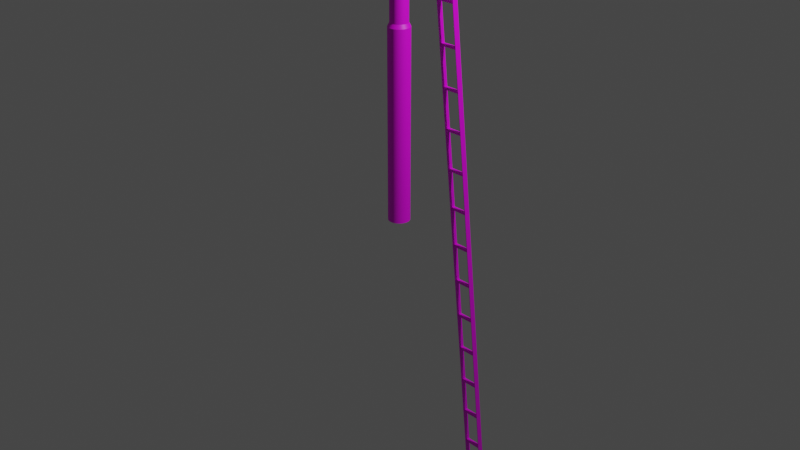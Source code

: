 # Source: RD_Sig_Sem_Pole_Pol_05m.blend  (saved by Blender 2.83.18; exported with 4.5.12 LTS)
import bpy
from mathutils import Matrix  # noqa: F401  (used for matrix-valued properties, if any)

bpy.ops.wm.read_factory_settings(use_empty=True)
scene = bpy.context.scene
scene.name = 'Scene'

# ---- collections
col_collection = bpy.data.collections.new('Collection'); scene.collection.children.link(col_collection)

# ---- images (referenced by path relative to the original .blend; pixels are not part of the script)
import os
ASSET_DIR = os.environ.get("B2B_ASSET_DIR", "")  # directory of the original .blend (textures are referenced by path, not embedded)
HERE = os.path.dirname(os.path.abspath(__file__))  # packed textures are extracted next to this script under _unpacked/

def load_image(name, relpath, width, height, colorspace="sRGB"):
    """Load a texture the original file referenced (path relative to the .blend, or extracted next to this script)."""
    p = next((c for c in (os.path.join(HERE, relpath), os.path.join(ASSET_DIR, relpath)) if relpath and os.path.exists(c)), "")
    if p:
        img = bpy.data.images.load(p, check_existing=True)
        img.name = name
    else:  # same state as the original file: an image datablock whose file is absent (Cycles renders it pink)
        img = bpy.data.images.new(name, width, height)
        img.source = "FILE"
        img.filepath = "//" + (relpath or name)
    img.colorspace_settings.name = colorspace
    return img
img_posttex_tga = load_image('PostTex.tga', 'PostTex.tga', 1024, 1024, 'sRGB')

# ---- materials (node trees are filled in below, after node groups)
mat_posttex = bpy.data.materials.new('PostTex')
mat_posttex.use_transparent_shadow = False

# ---- node groups
ng_auto_smooth = bpy.data.node_groups.new('Auto Smooth', 'GeometryNodeTree')
_s = ng_auto_smooth.interface.new_socket(name='Geometry', in_out='OUTPUT', socket_type='NodeSocketGeometry')
_s = ng_auto_smooth.interface.new_socket(name='Geometry', in_out='INPUT', socket_type='NodeSocketGeometry')
_s = ng_auto_smooth.interface.new_socket(name='Angle', in_out='INPUT', socket_type='NodeSocketFloat')
_s.subtype = 'ANGLE'
_s.min_value = 0.0
_s.max_value = 3.142
ng_auto_smooth.is_modifier = True
_N = ng_auto_smooth.nodes; _L = ng_auto_smooth.links
n0 = _N.new('NodeGroupOutput'); n0.name = 'Group Output'; n0.location = (480, -100)
n1 = _N.new('NodeGroupInput'); n1.name = 'Group Input'; n1.location = (-420, -300)
n2 = _N.new('NodeGroupInput'); n2.name = 'Group Input.001'; n2.location = (-60, -100)
n3 = _N.new('GeometryNodeSetShadeSmooth'); n3.name = 'Set Shade Smooth'; n3.location = (120, -100)
n3.domain = 'EDGE'
n4 = _N.new('GeometryNodeSetShadeSmooth'); n4.name = 'Set Shade Smooth.001'; n4.location = (300, -100)
n5 = _N.new('GeometryNodeInputMeshEdgeAngle'); n5.name = 'Edge Angle'; n5.location = (-420, -220)
n6 = _N.new('GeometryNodeInputEdgeSmooth'); n6.name = 'Is Edge Smooth'; n6.location = (-60, -160)
n7 = _N.new('GeometryNodeInputShadeSmooth'); n7.name = 'Is Face Smooth'; n7.location = (-240, -340)
n8 = _N.new('FunctionNodeBooleanMath'); n8.name = 'Boolean Math'; n8.location = (-60, -220)
n9 = _N.new('FunctionNodeCompare'); n9.name = 'Compare'; n9.location = (-240, -180)
n9.operation = 'LESS_EQUAL'
_L.new(n5.outputs[0], n9.inputs[0])
_L.new(n4.outputs[0], n0.inputs[0])
_L.new(n1.outputs[1], n9.inputs[1])
_L.new(n9.outputs[0], n8.inputs[0])
_L.new(n7.outputs[0], n8.inputs[1])
_L.new(n2.outputs[0], n3.inputs[0])
_L.new(n6.outputs[0], n3.inputs[1])
_L.new(n3.outputs[0], n4.inputs[0])
_L.new(n8.outputs[0], n3.inputs[2])
n0.is_active_output = True

# ---- material node trees
mat_posttex.use_nodes = True; mat_posttex.node_tree.nodes.clear()
_N = mat_posttex.node_tree.nodes; _L = mat_posttex.node_tree.links
n0 = _N.new('ShaderNodeBsdfPrincipled'); n0.name = 'Principled BSDF'; n0.location = (10, 300)
n0.distribution = 'GGX'
n0.subsurface_method = 'BURLEY'
n0.inputs[3].default_value = 1.45
n0.inputs[27].default_value = (0.0, 0.0, 0.0, 1.0)
n0.inputs[28].default_value = 1.0
n1 = _N.new('ShaderNodeOutputMaterial'); n1.name = 'Material Output'; n1.location = (300, 300)
n2 = _N.new('ShaderNodeTexImage'); n2.name = 'Image Texture'; n2.location = (-280, 278)
n2.image = img_posttex_tga
_L.new(n0.outputs[0], n1.inputs[0])
_L.new(n2.outputs[0], n0.inputs[0])
n1.is_active_output = True

# ---- world
world_world = bpy.data.worlds.new('World'); scene.world = world_world
world_world.use_nodes = True; world_world.node_tree.nodes.clear()
_N = world_world.node_tree.nodes; _L = world_world.node_tree.links
n0 = _N.new('ShaderNodeOutputWorld'); n0.name = 'World Output'; n0.location = (300, 300)
n1 = _N.new('ShaderNodeBackground'); n1.name = 'Background'; n1.location = (10, 300)
n1.inputs[0].default_value = (0.05088, 0.05088, 0.05088, 1.0)
_L.new(n1.outputs[0], n0.inputs[0])
n0.is_active_output = True
world_world.color = (0.05088, 0.05088, 0.05088)
world_world.use_sun_shadow = False
world_world.sun_shadow_jitter_overblur = 0.0

# ---- cameras
cam_camera = bpy.data.cameras.new('Camera')
cam_camera.clip_end = 100.0
cam_camera.ortho_scale = 7.314

# ---- lights
light_light = bpy.data.lights.new('Light', 'POINT')
light_light.transmission_factor = 0.0
light_light.energy = 1000.0
light_light.shadow_soft_size = 0.1
light_light.shadow_maximum_resolution = 0.006
light_light.use_absolute_resolution = True

# ---- meshes
me_circle_003 = bpy.data.meshes.new('Circle.003')
me_circle_003.from_pydata([(0.01488, 0.113, 0.0), (-0.01488, 0.113, 0.0), (-0.04362, 0.1053, 0.0), (-0.06939, 0.09043, 0.0), (-0.09043, 0.06939, 0.0), (-0.1053, 0.04362, 0.0), (-0.113, 0.01488, 0.0), (-0.113, -0.01488, 0.0), (-0.1053, -0.04362, 0.0), (-0.09043, -0.06939, 0.0), (-0.06939, -0.09043, 0.0), (-0.04362, -0.1053, 0.0), (-0.01488, -0.113, 0.0), (0.01488, -0.113, 0.0), (0.04362, -0.1053, 0.0), (0.06939, -0.09043, 0.0), (0.09043, -0.06939, 0.0), (0.1053, -0.04362, 0.0), (0.113, -0.01488, 0.0), (0.113, 0.01488, 0.0), (0.1053, 0.04362, 0.0), (0.09043, 0.06939, 0.0), (0.06939, 0.09043, 0.0), (0.04362, 0.1053, 0.0), (0.01488, 0.113, 2.0), (-0.01488, 0.113, 2.0), (-0.04362, 0.1053, 2.0), (-0.06939, 0.09043, 2.0), (-0.09043, 0.06939, 2.0), (-0.1053, 0.04362, 2.0), (-0.113, 0.01488, 2.0), (-0.113, -0.01488, 2.0), (-0.1053, -0.04362, 2.0), (-0.09043, -0.06939, 2.0), (-0.06939, -0.09043, 2.0), (-0.04362, -0.1053, 2.0), (-0.01488, -0.113, 2.0), (0.01488, -0.113, 2.0), (0.04362, -0.1053, 2.0), (0.06939, -0.09043, 2.0), (0.09043, -0.06939, 2.0), (0.1053, -0.04362, 2.0), (0.113, -0.01488, 2.0), (0.113, 0.01488, 2.0), (0.1053, 0.04362, 2.0), (0.09043, 0.06939, 2.0), (0.06939, 0.09043, 2.0), (0.04362, 0.1053, 2.0), (0.01221, 0.09271, 2.04), (-0.01221, 0.09271, 2.04), (-0.03578, 0.08639, 2.04), (-0.05692, 0.07419, 2.04), (-0.07419, 0.05692, 2.04), (-0.08639, 0.03578, 2.04), (-0.09271, 0.01221, 2.04), (-0.09271, -0.01221, 2.04), (-0.08639, -0.03578, 2.04), (-0.07419, -0.05692, 2.04), (-0.05692, -0.07419, 2.04), (-0.03578, -0.08639, 2.04), (-0.01221, -0.09271, 2.04), (0.01221, -0.09271, 2.04), (0.03578, -0.08639, 2.04), (0.05692, -0.07419, 2.04), (0.07419, -0.05692, 2.04), (0.08639, -0.03578, 2.04), (0.09271, -0.01221, 2.04), (0.09271, 0.01221, 2.04), (0.08639, 0.03578, 2.04), (0.07419, 0.05692, 2.04), (0.05692, 0.07419, 2.04), (0.03578, 0.08639, 2.04), (0.01221, 0.09271, 6.065), (-0.01221, 0.09271, 6.065), (-0.03578, 0.08639, 6.065), (-0.05692, 0.07419, 6.065), (-0.07419, 0.05692, 6.065), (-0.08639, 0.03578, 6.065), (-0.09271, 0.01221, 6.065), (-0.09271, -0.01221, 6.065), (-0.08639, -0.03578, 6.065), (-0.07419, -0.05692, 6.065), (-0.05692, -0.07419, 6.065), (-0.03578, -0.08639, 6.065), (-0.01221, -0.09271, 6.065), (0.01221, -0.09271, 6.065), (0.03578, -0.08639, 6.065), (0.05692, -0.07419, 6.065), (0.07419, -0.05692, 6.065), (0.08639, -0.03578, 6.065), (0.09271, -0.01221, 6.065), (0.09271, 0.01221, 6.065), (0.08639, 0.03578, 6.065), (0.07419, 0.05692, 6.065), (0.05692, 0.07419, 6.065), (0.03578, 0.08639, 6.065), (0.01366, 0.1038, 6.065), (-0.01366, 0.1038, 6.065), (-0.04005, 0.09669, 6.065), (-0.06371, 0.08303, 6.065), (-0.08303, 0.06371, 6.065), (-0.09669, 0.04005, 6.065), (-0.1038, 0.01366, 6.065), (-0.1038, -0.01366, 6.065), (-0.09669, -0.04005, 6.065), (-0.08303, -0.06371, 6.065), (-0.06371, -0.08303, 6.065), (-0.04005, -0.09669, 6.065), (-0.01366, -0.1038, 6.065), (0.01366, -0.1038, 6.065), (0.04005, -0.09669, 6.065), (0.06371, -0.08303, 6.065), (0.08303, -0.06371, 6.065), (0.09669, -0.04005, 6.065), (0.1038, -0.01366, 6.065), (0.1038, 0.01366, 6.065), (0.09669, 0.04005, 6.065), (0.08303, 0.06371, 6.065), (0.06371, 0.08303, 6.065), (0.04005, 0.09669, 6.065), (0.01366, 0.1038, 6.091), (-0.01366, 0.1038, 6.091), (-0.04005, 0.09669, 6.091), (-0.06371, 0.08303, 6.091), (-0.08303, 0.06371, 6.091), (-0.09669, 0.04005, 6.091), (-0.1038, 0.01366, 6.091), (-0.1038, -0.01366, 6.091), (-0.09669, -0.04005, 6.091), (-0.08303, -0.06371, 6.091), (-0.06371, -0.08303, 6.091), (-0.04005, -0.09669, 6.091), (-0.01366, -0.1038, 6.091), (0.01366, -0.1038, 6.091), (0.04005, -0.09669, 6.091), (0.06371, -0.08303, 6.091), (0.08303, -0.06371, 6.091), (0.09669, -0.04005, 6.091), (0.1038, -0.01366, 6.091), (0.1038, 0.01366, 6.091), (0.09669, 0.04005, 6.091), (0.08303, 0.06371, 6.091), (0.06371, 0.08303, 6.091), (0.04005, 0.09669, 6.091), (-1.49e-08, -3.353e-08, 6.184)], [], [(15, 39, 38, 14), (8, 32, 31, 7), (23, 47, 46, 22), (1, 25, 24, 0), (16, 40, 39, 15), (9, 33, 32, 8), (0, 24, 47, 23), (2, 26, 25, 1), (17, 41, 40, 16), (10, 34, 33, 9), (3, 27, 26, 2), (18, 42, 41, 17), (11, 35, 34, 10), (4, 28, 27, 3), (19, 43, 42, 18), (12, 36, 35, 11), (5, 29, 28, 4), (20, 44, 43, 19), (13, 37, 36, 12), (6, 30, 29, 5), (21, 45, 44, 20), (14, 38, 37, 13), (7, 31, 30, 6), (22, 46, 45, 21), (30, 54, 53, 29), (45, 69, 68, 44), (38, 62, 61, 37), (31, 55, 54, 30), (46, 70, 69, 45), (39, 63, 62, 38), (32, 56, 55, 31), (47, 71, 70, 46), (25, 49, 48, 24), (40, 64, 63, 39), (33, 57, 56, 32), (24, 48, 71, 47), (26, 50, 49, 25), (41, 65, 64, 40), (34, 58, 57, 33), (27, 51, 50, 26), (42, 66, 65, 41), (35, 59, 58, 34), (28, 52, 51, 27), (43, 67, 66, 42), (36, 60, 59, 35), (29, 53, 52, 28), (44, 68, 67, 43), (37, 61, 60, 36), (65, 89, 88, 64), (58, 82, 81, 57), (51, 75, 74, 50), (66, 90, 89, 65), (59, 83, 82, 58), (52, 76, 75, 51), (67, 91, 90, 66), (60, 84, 83, 59), (53, 77, 76, 52), (68, 92, 91, 67), (61, 85, 84, 60), (54, 78, 77, 53), (69, 93, 92, 68), (62, 86, 85, 61), (55, 79, 78, 54), (70, 94, 93, 69), (63, 87, 86, 62), (56, 80, 79, 55), (71, 95, 94, 70), (49, 73, 72, 48), (64, 88, 87, 63), (57, 81, 80, 56), (48, 72, 95, 71), (50, 74, 73, 49), (81, 105, 104, 80), (72, 96, 119, 95), (74, 98, 97, 73), (89, 113, 112, 88), (82, 106, 105, 81), (75, 99, 98, 74), (90, 114, 113, 89), (83, 107, 106, 82), (76, 100, 99, 75), (91, 115, 114, 90), (84, 108, 107, 83), (77, 101, 100, 76), (92, 116, 115, 91), (85, 109, 108, 84), (78, 102, 101, 77), (93, 117, 116, 92), (86, 110, 109, 85), (79, 103, 102, 78), (94, 118, 117, 93), (87, 111, 110, 86), (80, 104, 103, 79), (95, 119, 118, 94), (73, 97, 96, 72), (88, 112, 111, 87), (116, 140, 139, 115), (109, 133, 132, 108), (102, 126, 125, 101), (117, 141, 140, 116), (110, 134, 133, 109), (103, 127, 126, 102), (118, 142, 141, 117), (111, 135, 134, 110), (104, 128, 127, 103), (119, 143, 142, 118), (97, 121, 120, 96), (112, 136, 135, 111), (105, 129, 128, 104), (96, 120, 143, 119), (98, 122, 121, 97), (113, 137, 136, 112), (106, 130, 129, 105), (99, 123, 122, 98), (114, 138, 137, 113), (107, 131, 130, 106), (100, 124, 123, 99), (115, 139, 138, 114), (108, 132, 131, 107), (101, 125, 124, 100), (120, 121, 144), (121, 122, 144), (122, 123, 144), (123, 124, 144), (124, 125, 144), (125, 126, 144), (126, 127, 144), (127, 128, 144), (128, 129, 144), (129, 130, 144), (130, 131, 144), (131, 132, 144), (132, 133, 144), (133, 134, 144), (134, 135, 144), (135, 136, 144), (136, 137, 144), (137, 138, 144), (138, 139, 144), (144, 139, 140), (140, 141, 144), (141, 142, 144), (142, 143, 144), (143, 120, 144)])
me_circle_003.polygons.foreach_set('use_smooth', [True] * 144)
_uv = me_circle_003.uv_layers.new(name='UVMap')
_uv.uv.foreach_set('vector', [0.07133, -0.6961, 0.07133, 1.989, 0.09665, 1.987, 0.09665, -0.6984, 0.06124, -0.697, 0.06124, 1.988, 0.09225, 1.987, 0.09225, -0.6987, 0.1698, -0.6995, 0.1698, 1.986, 0.1352, 1.987, 0.1352, -0.6987, 0.2402, -0.6987, 0.2402, 1.987, 0.2056, 1.986, 0.2056, -0.6995, 0.2376, -0.7001, 0.2376, 1.985, 0.2686, 1.987, 0.2686, -0.6984, 0.03592, -0.6947, 0.03592, 1.991, 0.06124, 1.988, 0.06124, -0.697, 0.2056, -0.6995, 0.2056, 1.986, 0.1698, 1.986, 0.1698, -0.6995, 0.2712, -0.697, 0.2712, 1.988, 0.2402, 1.987, 0.2402, -0.6987, 0.203, -0.7009, 0.203, 1.984, 0.2376, 1.985, 0.2376, -0.7001, 0.2326, -0.7001, 0.2326, 1.985, 0.2636, 1.987, 0.2636, -0.6984, 0.2965, -0.6947, 0.2965, 1.991, 0.2712, 1.988, 0.2712, -0.697, 0.1672, -0.7009, 0.1672, 1.984, 0.203, 1.984, 0.203, -0.7009, 0.198, -0.7009, 0.198, 1.984, 0.2326, 1.985, 0.2326, -0.7001, 0.1972, -0.6987, 0.1972, 1.987, 0.2282, 1.988, 0.2282, -0.697, 0.1326, -0.7001, 0.1326, 1.985, 0.1672, 1.984, 0.1672, -0.7009, 0.1622, -0.7009, 0.1622, 1.984, 0.198, 1.984, 0.198, -0.7009, 0.1626, -0.6995, 0.1626, 1.986, 0.1972, 1.987, 0.1972, -0.6987, 0.1016, -0.6984, 0.1016, 1.987, 0.1326, 1.985, 0.1326, -0.7001, 0.1277, -0.7001, 0.1277, 1.985, 0.1622, 1.984, 0.1622, -0.7009, 0.1268, -0.6995, 0.1268, 1.986, 0.1626, 1.986, 0.1626, -0.6995, 0.07631, -0.6961, 0.07631, 1.989, 0.1016, 1.987, 0.1016, -0.6984, 0.09665, -0.6984, 0.09665, 1.987, 0.1277, 1.985, 0.1277, -0.7001, 0.09225, -0.6987, 0.09225, 1.987, 0.1268, 1.986, 0.1268, -0.6995, 0.1352, -0.6987, 0.1352, 1.987, 0.1042, 1.988, 0.1042, -0.697, 0.1268, 1.986, 0.1301, 2.042, 0.1594, 2.042, 0.1626, 1.986, 0.1042, 1.988, 0.1192, 2.044, 0.09844, 2.045, 0.07889, 1.991, 0.09665, 1.987, 0.1116, 2.042, 0.1371, 2.041, 0.1277, 1.985, 0.09225, 1.987, 0.1017, 2.042, 0.1301, 2.042, 0.1268, 1.986, 0.1352, 1.987, 0.1446, 2.042, 0.1192, 2.044, 0.1042, 1.988, 0.07133, 1.989, 0.09088, 2.044, 0.1116, 2.042, 0.09665, 1.987, 0.06124, 1.988, 0.07624, 2.044, 0.1017, 2.042, 0.09225, 1.987, 0.1698, 1.986, 0.173, 2.042, 0.1446, 2.042, 0.1352, 1.987, 0.2402, 1.987, 0.2308, 2.042, 0.2024, 2.042, 0.2056, 1.986, 0.2376, 1.985, 0.2282, 2.041, 0.2536, 2.042, 0.2686, 1.987, 0.03592, 1.991, 0.05548, 2.045, 0.07624, 2.044, 0.06124, 1.988, 0.2056, 1.986, 0.2024, 2.042, 0.173, 2.042, 0.1698, 1.986, 0.2712, 1.988, 0.2562, 2.044, 0.2308, 2.042, 0.2402, 1.987, 0.203, 1.984, 0.1998, 2.04, 0.2282, 2.041, 0.2376, 1.985, 0.2326, 1.985, 0.2232, 2.041, 0.2486, 2.042, 0.2636, 1.987, 0.2282, 1.988, 0.2132, 2.044, 0.234, 2.045, 0.2536, 1.991, 0.1672, 1.984, 0.1704, 2.04, 0.1998, 2.04, 0.203, 1.984, 0.198, 1.984, 0.1948, 2.04, 0.2232, 2.041, 0.2326, 1.985, 0.1972, 1.987, 0.1878, 2.042, 0.2132, 2.044, 0.2282, 1.988, 0.1326, 1.985, 0.1421, 2.041, 0.1704, 2.04, 0.1672, 1.984, 0.1622, 1.984, 0.1655, 2.04, 0.1948, 2.04, 0.198, 1.984, 0.1626, 1.986, 0.1594, 2.042, 0.1878, 2.042, 0.1972, 1.987, 0.1016, 1.987, 0.1166, 2.042, 0.1421, 2.041, 0.1326, 1.985, 0.1277, 1.985, 0.1371, 2.041, 0.1655, 2.04, 0.1622, 1.984, 0.8928, -2.709, 0.8928, 3.709, 0.8648, 3.709, 0.8648, -2.709, 0.8146, 3.709, 0.8146, -2.709, 0.8397, -2.709, 0.8397, 3.709, 0.373, -2.709, 0.373, 3.709, 0.3525, 3.709, 0.3525, -2.709, 0.9217, -2.709, 0.9217, 3.709, 0.8928, 3.709, 0.8928, -2.709, 0.7866, 3.709, 0.7866, -2.709, 0.8146, -2.709, 0.8146, 3.709, 0.3981, -2.709, 0.3981, 3.709, 0.373, 3.709, 0.373, -2.709, 0.9497, -2.709, 0.9497, 3.709, 0.9217, 3.709, 0.9217, -2.709, 0.7577, 3.709, 0.7577, -2.709, 0.7866, -2.709, 0.7866, 3.709, 0.426, -2.709, 0.426, 3.709, 0.3981, 3.709, 0.3981, -2.709, 0.9748, -2.709, 0.9748, 3.709, 0.9497, 3.709, 0.9497, -2.709, 0.7297, 3.709, 0.7297, -2.709, 0.7577, -2.709, 0.7577, 3.709, 0.455, -2.709, 0.455, 3.709, 0.426, 3.709, 0.426, -2.709, 0.6636, 3.709, 0.6636, -2.709, 0.6841, -2.709, 0.6841, 3.709, 0.7046, 3.709, 0.7046, -2.709, 0.7297, -2.709, 0.7297, 3.709, 0.483, -2.709, 0.483, 3.709, 0.455, 3.709, 0.455, -2.709, 0.6386, 3.709, 0.6386, -2.709, 0.6636, -2.709, 0.6636, 3.709, 0.6841, 3.709, 0.6841, -2.709, 0.7046, -2.709, 0.7046, 3.709, 0.5081, -2.709, 0.5081, 3.709, 0.483, 3.709, 0.483, -2.709, 0.6106, 3.709, 0.6106, -2.709, 0.6386, -2.709, 0.6386, 3.709, 0.5536, 3.709, 0.5536, -2.709, 0.5816, -2.709, 0.5816, 3.709, 0.8648, -2.709, 0.8648, 3.709, 0.8397, 3.709, 0.8397, -2.709, 0.5285, -2.709, 0.5285, 3.709, 0.5081, 3.709, 0.5081, -2.709, 0.5816, 3.709, 0.5816, -2.709, 0.6106, -2.709, 0.6106, 3.709, 0.5285, 3.709, 0.5285, -2.709, 0.5536, -2.709, 0.5536, 3.709, 0.9411, 0.1914, 0.9535, 0.1931, 0.9535, 0.1617, 0.9411, 0.1634, 0.7728, 0.09206, 0.7651, 0.08189, 0.7434, 0.1041, 0.7533, 0.1119, 0.8231, 0.07076, 0.8214, 0.05805, 0.7917, 0.06618, 0.7965, 0.07802, 0.7728, 0.2627, 0.7651, 0.2729, 0.7917, 0.2886, 0.7965, 0.2768, 0.934, 0.2186, 0.9456, 0.2235, 0.9535, 0.1931, 0.9411, 0.1914, 0.8505, 0.07076, 0.8522, 0.05805, 0.8214, 0.05805, 0.8231, 0.07076, 0.7533, 0.2429, 0.7434, 0.2507, 0.7651, 0.2729, 0.7728, 0.2627, 0.9202, 0.2429, 0.9302, 0.2507, 0.9456, 0.2235, 0.934, 0.2186, 0.877, 0.07802, 0.8818, 0.06618, 0.8522, 0.05805, 0.8505, 0.07076, 0.7396, 0.2186, 0.728, 0.2235, 0.7434, 0.2507, 0.7533, 0.2429, 0.9008, 0.2627, 0.9085, 0.2729, 0.9302, 0.2507, 0.9202, 0.2429, 0.9008, 0.09206, 0.9085, 0.08189, 0.8818, 0.06618, 0.877, 0.07802, 0.7325, 0.1914, 0.7201, 0.1931, 0.728, 0.2235, 0.7396, 0.2186, 0.877, 0.2768, 0.8818, 0.2886, 0.9085, 0.2729, 0.9008, 0.2627, 0.9202, 0.1119, 0.9302, 0.1041, 0.9085, 0.08189, 0.9008, 0.09206, 0.7325, 0.1634, 0.7201, 0.1617, 0.7201, 0.1931, 0.7325, 0.1914, 0.8505, 0.284, 0.8522, 0.2968, 0.8818, 0.2886, 0.877, 0.2768, 0.934, 0.1362, 0.9456, 0.1313, 0.9302, 0.1041, 0.9202, 0.1119, 0.7396, 0.1362, 0.728, 0.1313, 0.7201, 0.1617, 0.7325, 0.1634, 0.8231, 0.284, 0.8214, 0.2968, 0.8522, 0.2968, 0.8505, 0.284, 0.9411, 0.1634, 0.9535, 0.1617, 0.9456, 0.1313, 0.934, 0.1362, 0.7533, 0.1119, 0.7434, 0.1041, 0.728, 0.1313, 0.7396, 0.1362, 0.7965, 0.07802, 0.7917, 0.06618, 0.7651, 0.08189, 0.7728, 0.09206, 0.7965, 0.2768, 0.7917, 0.2886, 0.8214, 0.2968, 0.8231, 0.284, 0.8609, 0.8254, 0.8312, 0.8254, 0.8325, 0.8526, 0.8621, 0.8526, 0.8621, 0.706, 0.8325, 0.706, 0.8331, 0.7364, 0.8628, 0.7364, 0.8628, 0.3766, 0.8331, 0.3766, 0.8331, 0.408, 0.8628, 0.408, 0.722, 0.51, 0.7516, 0.51, 0.7534, 0.4878, 0.7238, 0.4878, 0.8609, 0.6788, 0.8312, 0.6788, 0.8325, 0.706, 0.8621, 0.706, 0.8621, 0.3462, 0.8325, 0.3462, 0.8331, 0.3766, 0.8628, 0.3766, 0.7207, 0.5372, 0.7504, 0.5372, 0.7516, 0.51, 0.722, 0.51, 0.8591, 0.6566, 0.8295, 0.6566, 0.8312, 0.6788, 0.8609, 0.6788, 0.8609, 0.319, 0.8312, 0.319, 0.8325, 0.3462, 0.8621, 0.3462, 0.7201, 0.5676, 0.7497, 0.5676, 0.7504, 0.5372, 0.7207, 0.5372, 0.7207, 0.6294, 0.7504, 0.6294, 0.7497, 0.599, 0.7201, 0.599, 0.8621, 0.9447, 0.8325, 0.9447, 0.8312, 0.972, 0.8609, 0.972, 0.8591, 0.2968, 0.8295, 0.2968, 0.8312, 0.319, 0.8609, 0.319, 0.7201, 0.599, 0.7497, 0.599, 0.7497, 0.5676, 0.7201, 0.5676, 0.722, 0.6566, 0.7516, 0.6566, 0.7504, 0.6294, 0.7207, 0.6294, 0.8628, 0.9144, 0.8331, 0.9144, 0.8325, 0.9447, 0.8621, 0.9447, 0.8621, 0.7982, 0.8325, 0.7982, 0.8312, 0.8254, 0.8609, 0.8254, 0.8609, 0.4656, 0.8312, 0.4656, 0.8295, 0.4878, 0.8591, 0.4878, 0.8628, 0.8829, 0.8331, 0.8829, 0.8331, 0.9144, 0.8628, 0.9144, 0.8628, 0.7678, 0.8331, 0.7678, 0.8325, 0.7982, 0.8621, 0.7982, 0.8621, 0.4383, 0.8325, 0.4383, 0.8312, 0.4656, 0.8609, 0.4656, 0.8621, 0.8526, 0.8325, 0.8526, 0.8331, 0.8829, 0.8628, 0.8829, 0.8628, 0.7364, 0.8331, 0.7364, 0.8331, 0.7678, 0.8628, 0.7678, 0.8628, 0.408, 0.8331, 0.408, 0.8325, 0.4383, 0.8621, 0.4383, 0.7497, 0.599, 0.7504, 0.6294, 0.8628, 0.5833, 0.7504, 0.6294, 0.7516, 0.6566, 0.8628, 0.5833, 0.8295, 0.4878, 0.8312, 0.4656, 0.7201, 0.3923, 0.8312, 0.4656, 0.8325, 0.4383, 0.7201, 0.3923, 0.8325, 0.4383, 0.8331, 0.408, 0.7201, 0.3923, 0.8331, 0.408, 0.8331, 0.3766, 0.7201, 0.3923, 0.8331, 0.3766, 0.8325, 0.3462, 0.7201, 0.3923, 0.8325, 0.3462, 0.8312, 0.319, 0.7201, 0.3923, 0.8312, 0.319, 0.8295, 0.2968, 0.7201, 0.3923, 0.8312, 0.8254, 0.8325, 0.7982, 0.7201, 0.7521, 0.8325, 0.7982, 0.8331, 0.7678, 0.7201, 0.7521, 0.8331, 0.7678, 0.8331, 0.7364, 0.7201, 0.7521, 0.8331, 0.7364, 0.8325, 0.706, 0.7201, 0.7521, 0.8325, 0.706, 0.8312, 0.6788, 0.7201, 0.7521, 0.8312, 0.6788, 0.8295, 0.6566, 0.7201, 0.7521, 0.8312, 0.972, 0.8325, 0.9447, 0.7201, 0.8987, 0.8325, 0.9447, 0.8331, 0.9144, 0.7201, 0.8987, 0.8331, 0.9144, 0.8331, 0.8829, 0.7201, 0.8987, 0.8331, 0.8829, 0.8325, 0.8526, 0.7201, 0.8987, 0.7201, 0.8987, 0.8325, 0.8526, 0.8312, 0.8254, 0.7534, 0.4878, 0.7516, 0.51, 0.8628, 0.5833, 0.7516, 0.51, 0.7504, 0.5372, 0.8628, 0.5833, 0.7504, 0.5372, 0.7497, 0.5676, 0.8628, 0.5833, 0.7497, 0.5676, 0.7497, 0.599, 0.8628, 0.5833])
me_circle_003.materials.append(mat_posttex)
me_circle_003.use_remesh_fix_poles = True
me_circle_003.use_remesh_preserve_attributes = False
me_circle_003.use_mirror_vertex_groups = False
me_circle_003.update()
me_circle_002 = bpy.data.meshes.new('Circle.002')
me_circle_002.from_pydata([(0.01221, 0.09271, -0.02758), (-0.01221, 0.09271, -0.02758), (-0.03578, 0.08639, -0.02758), (-0.05692, 0.07419, -0.02758), (-0.07419, 0.05692, -0.02758), (-0.08639, 0.03578, -0.02758), (-0.09271, 0.01221, -0.02758), (-0.09271, -0.01221, -0.02758), (-0.08639, -0.03578, -0.02758), (-0.07419, -0.05692, -0.02758), (-0.05692, -0.07419, -0.02758), (-0.03578, -0.08639, -0.02758), (-0.01221, -0.09271, -0.02758), (0.01221, -0.09271, -0.02758), (0.03578, -0.08639, -0.02758), (0.05692, -0.07419, -0.02758), (0.07419, -0.05692, -0.02758), (0.08639, -0.03578, -0.02758), (0.09271, -0.01221, -0.02758), (0.09271, 0.01221, -0.02758), (0.08639, 0.03578, -0.02758), (0.07419, 0.05692, -0.02758), (0.05692, 0.07419, -0.02758), (0.03578, 0.08639, -0.02758), (0.01221, 0.09271, 1.669e-06), (-0.01221, 0.09271, 1.669e-06), (-0.03578, 0.08639, 1.669e-06), (-0.05692, 0.07419, 1.669e-06), (-0.07419, 0.05692, 1.669e-06), (-0.08639, 0.03578, 1.669e-06), (-0.09271, 0.01221, 1.669e-06), (-0.09271, -0.01221, 1.669e-06), (-0.08639, -0.03578, 1.669e-06), (-0.07419, -0.05692, 1.669e-06), (-0.05692, -0.07419, 1.669e-06), (-0.03578, -0.08639, 1.669e-06), (-0.01221, -0.09271, 1.669e-06), (0.01221, -0.09271, 1.669e-06), (0.03578, -0.08639, 1.669e-06), (0.05692, -0.07419, 1.669e-06), (0.07419, -0.05692, 1.669e-06), (0.08639, -0.03578, 1.669e-06), (0.09271, -0.01221, 1.669e-06), (0.09271, 0.01221, 1.669e-06), (0.08639, 0.03578, 1.669e-06), (0.07419, 0.05692, 1.669e-06), (0.05692, 0.07419, 1.669e-06), (0.03578, 0.08639, 1.669e-06), (0.01406, 0.1068, -0.02758), (-0.01406, 0.1068, -0.02758), (-0.04121, 0.09948, -0.02758), (-0.06555, 0.08543, -0.02758), (-0.08543, 0.06555, -0.02758), (-0.09948, 0.04121, -0.02758), (-0.1068, 0.01406, -0.02758), (-0.1068, -0.01406, -0.02758), (-0.09948, -0.04121, -0.02758), (-0.08543, -0.06555, -0.02758), (-0.06555, -0.08543, -0.02758), (-0.04121, -0.09948, -0.02758), (-0.01406, -0.1068, -0.02758), (0.01406, -0.1068, -0.02758), (0.04121, -0.09948, -0.02758), (0.06555, -0.08543, -0.02758), (0.08543, -0.06555, -0.02758), (0.09948, -0.04121, -0.02758), (0.1068, -0.01406, -0.02758), (0.1068, 0.01406, -0.02758), (0.09948, 0.04121, -0.02758), (0.08543, 0.06555, -0.02758), (0.06555, 0.08543, -0.02758), (0.04121, 0.09948, -0.02758), (0.01406, 0.1068, 1.669e-06), (-0.01406, 0.1068, 1.669e-06), (-0.04121, 0.09948, 1.669e-06), (-0.06555, 0.08543, 1.669e-06), (-0.08543, 0.06555, 1.669e-06), (-0.09948, 0.04121, 1.669e-06), (-0.1068, 0.01406, 1.669e-06), (-0.1068, -0.01406, 1.669e-06), (-0.09948, -0.04121, 1.669e-06), (-0.08543, -0.06555, 1.669e-06), (-0.06555, -0.08543, 1.669e-06), (-0.04121, -0.09948, 1.669e-06), (-0.01406, -0.1068, 1.669e-06), (0.01406, -0.1068, 1.669e-06), (0.04121, -0.09948, 1.669e-06), (0.06555, -0.08543, 1.669e-06), (0.08543, -0.06555, 1.669e-06), (0.09948, -0.04121, 1.669e-06), (0.1068, -0.01406, 1.669e-06), (0.1068, 0.01406, 1.669e-06), (0.09948, 0.04121, 1.669e-06), (0.08543, 0.06555, 1.669e-06), (0.06555, 0.08543, 1.669e-06), (0.04121, 0.09948, 1.669e-06), (0.01354, -0.2389, -0.02758), (-0.01354, -0.2389, -0.02758), (0.01354, -0.2389, 1.669e-06), (-0.01354, -0.2389, 1.669e-06)], [(16, 40), (41, 17), (9, 33), (34, 10), (2, 26), (27, 3), (42, 18), (35, 11), (28, 4), (43, 19), (36, 12), (29, 5), (44, 20), (37, 13), (30, 6), (45, 21), (38, 14), (31, 7), (46, 22), (39, 15), (32, 8), (47, 23), (0, 24), (25, 1)], [(65, 89, 88, 64), (58, 82, 81, 57), (51, 75, 74, 50), (66, 90, 89, 65), (59, 83, 82, 58), (52, 76, 75, 51), (67, 91, 90, 66), (60, 84, 83, 59), (53, 77, 76, 52), (68, 92, 91, 67), (85, 98, 96, 61), (54, 78, 77, 53), (69, 93, 92, 68), (62, 86, 85, 61), (55, 79, 78, 54), (70, 94, 93, 69), (63, 87, 86, 62), (56, 80, 79, 55), (71, 95, 94, 70), (49, 73, 72, 48), (64, 88, 87, 63), (57, 81, 80, 56), (48, 72, 95, 71), (50, 74, 73, 49), (2, 50, 49, 1), (28, 76, 77, 29), (16, 64, 63, 15), (42, 90, 91, 43), (3, 51, 50, 2), (29, 77, 78, 30), (17, 65, 64, 16), (43, 91, 92, 44), (4, 52, 51, 3), (30, 78, 79, 31), (18, 66, 65, 17), (44, 92, 93, 45), (5, 53, 52, 4), (31, 79, 80, 32), (19, 67, 66, 18), (45, 93, 94, 46), (6, 54, 53, 5), (32, 80, 81, 33), (20, 68, 67, 19), (46, 94, 95, 47), (7, 55, 54, 6), (33, 81, 82, 34), (21, 69, 68, 20), (47, 95, 72, 24), (8, 56, 55, 7), (34, 82, 83, 35), (22, 70, 69, 21), (9, 57, 56, 8), (35, 83, 84, 36), (23, 71, 70, 22), (10, 58, 57, 9), (36, 84, 85, 37), (0, 48, 71, 23), (11, 59, 58, 10), (37, 85, 86, 38), (24, 72, 73, 25), (12, 60, 59, 11), (38, 86, 87, 39), (25, 73, 74, 26), (13, 61, 60, 12), (39, 87, 88, 40), (26, 74, 75, 27), (14, 62, 61, 13), (40, 88, 89, 41), (1, 49, 48, 0), (27, 75, 76, 28), (15, 63, 62, 14), (41, 89, 90, 42), (96, 98, 99, 97), (84, 99, 98, 85), (60, 97, 99, 84), (61, 96, 97, 60)])
me_circle_002.polygons.foreach_set('use_smooth', [True] * 76)
_uv = me_circle_002.uv_layers.new(name='UVMap')
_uv.uv.foreach_set('vector', [0.9398, 0.03512, 1.0, 0.03512, 1.0, 0.0, 0.9398, 1.615e-08, 0.9398, 0.9761, 1.0, 0.9761, 1.0, 0.9247, 0.9398, 0.9247, 0.9398, 0.5806, 1.0, 0.5806, 1.0, 0.5196, 0.9398, 0.5196, 0.9398, 0.08194, 1.0, 0.08194, 1.0, 0.03512, 0.9398, 0.03512, 0.5305, 0.6909, 0.5907, 0.6909, 0.5907, 0.6381, 0.5305, 0.6381, 0.9398, 0.6394, 1.0, 0.6394, 1.0, 0.5806, 0.9398, 0.5806, 0.9398, 0.1373, 1.0, 0.1373, 1.0, 0.08194, 0.9398, 0.08194, 0.5305, 0.7498, 0.5907, 0.7498, 0.5907, 0.6909, 0.5305, 0.6909, 0.9398, 0.6922, 1.0, 0.6922, 1.0, 0.6394, 0.9398, 0.6394, 0.9398, 0.1973, 1.0, 0.1973, 1.0, 0.1373, 0.9398, 0.1373, 0.4101, 0.6381, 0.4101, 0.8977, 0.4703, 0.8977, 0.4703, 0.6381, 0.9398, 0.7463, 1.0, 0.7463, 1.0, 0.6922, 0.9398, 0.6922, 0.9398, 0.258, 1.0, 0.258, 1.0, 0.1973, 0.9398, 0.1973, 0.5305, 0.734, 0.4703, 0.734, 0.4703, 0.7929, 0.5305, 0.7929, 0.9398, 0.8058, 1.0, 0.8058, 1.0, 0.7463, 0.9398, 0.7463, 0.9398, 0.3152, 1.0, 0.3152, 1.0, 0.258, 0.9398, 0.258, 0.5305, 0.6812, 0.4703, 0.6812, 0.4703, 0.734, 0.5305, 0.734, 0.9398, 0.8667, 1.0, 0.8667, 1.0, 0.8058, 0.9398, 0.8058, 0.9398, 0.3649, 1.0, 0.3649, 1.0, 0.3152, 0.9398, 0.3152, 0.9398, 0.4608, 1.0, 0.4608, 1.0, 0.408, 0.9398, 0.408, 0.5305, 0.6381, 0.4703, 0.6381, 0.4703, 0.6812, 0.5305, 0.6812, 0.9398, 0.9247, 1.0, 0.9247, 1.0, 0.8667, 0.9398, 0.8667, 0.9398, 0.408, 1.0, 0.408, 1.0, 0.3649, 0.9398, 0.3649, 0.9398, 0.5196, 1.0, 0.5196, 1.0, 0.4608, 0.9398, 0.4608, 0.7013, 0.03072, 0.7008, 7.451e-08, 0.6401, 0.009, 0.6486, 0.03853, 0.5069, 0.1843, 0.4769, 0.1769, 0.4699, 0.2374, 0.5008, 0.2369, 0.6059, 0.4106, 0.5909, 0.4375, 0.648, 0.4598, 0.6555, 0.43, 0.901, 0.1775, 0.9307, 0.1691, 0.9063, 0.1132, 0.8798, 0.129, 0.7542, 0.03671, 0.7617, 0.006904, 0.7008, 7.451e-08, 0.7013, 0.03072, 0.5008, 0.2369, 0.4699, 0.2374, 0.479, 0.2977, 0.5087, 0.2892, 0.5631, 0.3791, 0.5416, 0.4012, 0.5909, 0.4375, 0.6059, 0.4106, 0.8798, 0.129, 0.9063, 0.1132, 0.8681, 0.06549, 0.8466, 0.08758, 0.8038, 0.05611, 0.8188, 0.02924, 0.7617, 0.006904, 0.7542, 0.03671, 0.5087, 0.2892, 0.479, 0.2977, 0.5034, 0.3536, 0.5299, 0.3377, 0.5299, 0.3377, 0.5034, 0.3536, 0.5416, 0.4012, 0.5631, 0.3791, 0.8466, 0.08758, 0.8681, 0.06549, 0.8188, 0.02924, 0.8038, 0.05611, 0.8466, 0.08758, 0.8681, 0.06549, 0.8188, 0.02924, 0.8038, 0.05611, 0.5299, 0.3377, 0.5034, 0.3536, 0.5416, 0.4012, 0.5631, 0.3791, 0.5087, 0.2892, 0.479, 0.2977, 0.5034, 0.3536, 0.5299, 0.3377, 0.8038, 0.05611, 0.8188, 0.02924, 0.7617, 0.006904, 0.7542, 0.03671, 0.8798, 0.129, 0.9063, 0.1132, 0.8681, 0.06549, 0.8466, 0.08758, 0.5631, 0.3791, 0.5416, 0.4012, 0.5909, 0.4375, 0.6059, 0.4106, 0.5008, 0.2369, 0.4699, 0.2374, 0.479, 0.2977, 0.5087, 0.2892, 0.7542, 0.03671, 0.7617, 0.006904, 0.7008, 0.0, 0.7013, 0.03072, 0.901, 0.1775, 0.9307, 0.1691, 0.9063, 0.1132, 0.8798, 0.129, 0.6059, 0.4106, 0.5909, 0.4375, 0.648, 0.4598, 0.6555, 0.43, 0.5069, 0.1843, 0.4769, 0.1769, 0.4699, 0.2374, 0.5008, 0.2369, 0.7013, 0.03072, 0.7008, 0.0, 0.6401, 0.009, 0.6486, 0.03853, 0.9089, 0.2299, 0.9398, 0.2293, 0.9307, 0.1691, 0.901, 0.1775, 0.6555, 0.43, 0.648, 0.4598, 0.7089, 0.4667, 0.7084, 0.436, 0.5264, 0.1351, 0.4993, 0.1202, 0.4769, 0.1769, 0.5069, 0.1843, 0.9028, 0.2824, 0.9329, 0.2899, 0.9398, 0.2293, 0.9089, 0.2299, 0.7084, 0.436, 0.7089, 0.4667, 0.7696, 0.4577, 0.7611, 0.4282, 0.5581, 0.09256, 0.5358, 0.07122, 0.4993, 0.1202, 0.5264, 0.1351, 0.8833, 0.3316, 0.9104, 0.3465, 0.9329, 0.2899, 0.9028, 0.2824, 0.7611, 0.4282, 0.7696, 0.4577, 0.8259, 0.4334, 0.8099, 0.4071, 0.5998, 0.05962, 0.5838, 0.03329, 0.5358, 0.07122, 0.5581, 0.09256, 0.8516, 0.3742, 0.8739, 0.3955, 0.9104, 0.3465, 0.8833, 0.3316, 0.8099, 0.4071, 0.8259, 0.4334, 0.8739, 0.3955, 0.8516, 0.3742, 0.6486, 0.03853, 0.6401, 0.009, 0.5838, 0.03329, 0.5998, 0.05962, 0.8099, 0.4071, 0.8259, 0.4334, 0.8739, 0.3955, 0.8516, 0.3742, 0.8516, 0.3742, 0.8739, 0.3955, 0.9104, 0.3465, 0.8833, 0.3316, 0.5998, 0.05962, 0.5838, 0.03329, 0.5358, 0.07121, 0.5581, 0.09256, 0.7611, 0.4282, 0.7696, 0.4577, 0.8259, 0.4334, 0.8099, 0.4071, 0.8833, 0.3316, 0.9104, 0.3465, 0.9329, 0.2899, 0.9028, 0.2824, 0.5581, 0.09256, 0.5358, 0.07121, 0.4993, 0.1202, 0.5264, 0.1351, 0.7084, 0.436, 0.7089, 0.4667, 0.7696, 0.4577, 0.7611, 0.4282, 0.9028, 0.2824, 0.9329, 0.2899, 0.9398, 0.2293, 0.9089, 0.2299, 0.6486, 0.03853, 0.6401, 0.009, 0.5838, 0.03329, 0.5998, 0.05962, 0.5264, 0.1351, 0.4993, 0.1202, 0.4769, 0.1769, 0.5069, 0.1843, 0.6555, 0.43, 0.648, 0.4598, 0.7089, 0.4667, 0.7084, 0.436, 0.9089, 0.2299, 0.9398, 0.2293, 0.9307, 0.1691, 0.901, 0.1775, 0.5907, 0.6381, 0.5907, 0.6979, 0.6498, 0.6979, 0.6498, 0.6381, 0.7696, 0.4577, 0.8856, 0.72, 0.9398, 0.6966, 0.8259, 0.4334, 0.4101, 0.9181, 0.4101, 0.6381, 0.3499, 0.6381, 0.3499, 0.9181, 0.7696, 0.4577, 0.8856, 0.72, 0.9398, 0.6966, 0.8259, 0.4334])
me_circle_002.materials.append(mat_posttex)
me_circle_002.use_remesh_fix_poles = True
me_circle_002.use_remesh_preserve_attributes = False
me_circle_002.use_mirror_vertex_groups = False
me_circle_002.update()
me_circle_009 = bpy.data.meshes.new('Circle.009')
me_circle_009.from_pydata([(0.01221, 0.09271, -0.02758), (-0.01221, 0.09271, -0.02758), (-0.03578, 0.08639, -0.02758), (-0.05692, 0.07419, -0.02758), (-0.07419, 0.05692, -0.02758), (-0.08639, 0.03578, -0.02758), (-0.09271, 0.01221, -0.02758), (-0.09271, -0.01221, -0.02758), (-0.08639, -0.03578, -0.02758), (-0.07419, -0.05692, -0.02758), (-0.05692, -0.07419, -0.02758), (-0.03578, -0.08639, -0.02758), (-0.01221, -0.09271, -0.02758), (0.01221, -0.09271, -0.02758), (0.03578, -0.08639, -0.02758), (0.05692, -0.07419, -0.02758), (0.07419, -0.05692, -0.02758), (0.08639, -0.03578, -0.02758), (0.09271, -0.01221, -0.02758), (0.09271, 0.01221, -0.02758), (0.08639, 0.03578, -0.02758), (0.07419, 0.05692, -0.02758), (0.05692, 0.07419, -0.02758), (0.03578, 0.08639, -0.02758), (0.01221, 0.09271, 1.669e-06), (-0.01221, 0.09271, 1.669e-06), (-0.03578, 0.08639, 1.669e-06), (-0.05692, 0.07419, 1.669e-06), (-0.07419, 0.05692, 1.669e-06), (-0.08639, 0.03578, 1.669e-06), (-0.09271, 0.01221, 1.669e-06), (-0.09271, -0.01221, 1.669e-06), (-0.08639, -0.03578, 1.669e-06), (-0.07419, -0.05692, 1.669e-06), (-0.05692, -0.07419, 1.669e-06), (-0.03578, -0.08639, 1.669e-06), (-0.01221, -0.09271, 1.669e-06), (0.01221, -0.09271, 1.669e-06), (0.03578, -0.08639, 1.669e-06), (0.05692, -0.07419, 1.669e-06), (0.07419, -0.05692, 1.669e-06), (0.08639, -0.03578, 1.669e-06), (0.09271, -0.01221, 1.669e-06), (0.09271, 0.01221, 1.669e-06), (0.08639, 0.03578, 1.669e-06), (0.07419, 0.05692, 1.669e-06), (0.05692, 0.07419, 1.669e-06), (0.03578, 0.08639, 1.669e-06), (0.01406, 0.1068, -0.02758), (-0.01406, 0.1068, -0.02758), (-0.04121, 0.09948, -0.02758), (-0.06555, 0.08543, -0.02758), (-0.08543, 0.06555, -0.02758), (-0.09948, 0.04121, -0.02758), (-0.1068, 0.01406, -0.02758), (-0.1068, -0.01406, -0.02758), (-0.09948, -0.04121, -0.02758), (-0.08543, -0.06555, -0.02758), (-0.06555, -0.08543, -0.02758), (-0.04121, -0.09948, -0.02758), (-0.01406, -0.1068, -0.02758), (0.01406, -0.1068, -0.02758), (0.04121, -0.09948, -0.02758), (0.06555, -0.08543, -0.02758), (0.08543, -0.06555, -0.02758), (0.09948, -0.04121, -0.02758), (0.1068, -0.01406, -0.02758), (0.1068, 0.01406, -0.02758), (0.09948, 0.04121, -0.02758), (0.08543, 0.06555, -0.02758), (0.06555, 0.08543, -0.02758), (0.04121, 0.09948, -0.02758), (0.01406, 0.1068, 1.669e-06), (-0.01406, 0.1068, 1.669e-06), (-0.04121, 0.09948, 1.669e-06), (-0.06555, 0.08543, 1.669e-06), (-0.08543, 0.06555, 1.669e-06), (-0.09948, 0.04121, 1.669e-06), (-0.1068, 0.01406, 1.669e-06), (-0.1068, -0.01406, 1.669e-06), (-0.09948, -0.04121, 1.669e-06), (-0.08543, -0.06555, 1.669e-06), (-0.06555, -0.08543, 1.669e-06), (-0.04121, -0.09948, 1.669e-06), (-0.01406, -0.1068, 1.669e-06), (0.01406, -0.1068, 1.669e-06), (0.04121, -0.09948, 1.669e-06), (0.06555, -0.08543, 1.669e-06), (0.08543, -0.06555, 1.669e-06), (0.09948, -0.04121, 1.669e-06), (0.1068, -0.01406, 1.669e-06), (0.1068, 0.01406, 1.669e-06), (0.09948, 0.04121, 1.669e-06), (0.08543, 0.06555, 1.669e-06), (0.06555, 0.08543, 1.669e-06), (0.04121, 0.09948, 1.669e-06), (0.01354, -0.1889, -0.02758), (-0.01354, -0.1889, -0.02758), (0.01354, -0.1889, 1.669e-06), (-0.01354, -0.1889, 1.669e-06), (-0.1107, -1.321, -10.38), (-0.1107, -1.384, -10.37), (-0.1029, -1.321, -10.38), (-0.1029, -1.384, -10.37), (0.1027, -1.321, -10.38), (0.1027, -1.384, -10.37), (0.1106, -1.321, -10.38), (0.1106, -1.384, -10.37), (-0.1107, -0.1779, 0.05275), (-0.1107, -0.2411, 0.05642), (-0.1029, -0.1779, 0.05275), (-0.1029, -0.2411, 0.05642), (0.1027, -0.1779, 0.05275), (0.1027, -0.2411, 0.05642), (0.1106, -0.1779, 0.05275), (0.1106, -0.2411, 0.05642), (-0.1029, -0.1889, 0.01645), (-0.1029, -0.1926, -0.0468), (0.1027, -0.1889, 0.01645), (0.1027, -0.1926, -0.0468), (-0.1029, -0.2067, -0.04598), (-0.1029, -0.203, 0.01726), (0.1027, -0.2067, -0.04598), (0.1027, -0.203, 0.01726), (-0.3144, -0.457, -0.3618), (-0.2408, -0.6384, -0.3618), (-0.05466, -0.7393, -0.3618), (0.2407, -0.6384, -0.3618), (0.3142, -0.457, -0.3618), (0.2952, -0.3658, -0.3618), (0.1571, -0.2497, -0.3618), (-0.1572, -0.2497, -0.3618), (-0.2954, -0.3658, -0.3618), (-0.2954, -0.5523, -0.3618), (-0.1572, -0.7036, -0.3618), (0.05449, -0.7393, -0.3618), (0.1571, -0.7036, -0.3618), (0.2952, -0.5523, -0.3618), (0.2407, -0.2925, -0.3618), (-0.2408, -0.2925, -0.3618), (-0.3219, -0.456, -0.3618), (-0.3025, -0.5536, -0.3618), (-0.2466, -0.6418, -0.3618), (-0.161, -0.7085, -0.3618), (-0.05596, -0.7451, -0.3618), (0.0558, -0.7451, -0.3618), (0.1608, -0.7085, -0.3618), (0.2464, -0.6418, -0.3618), (0.3023, -0.5536, -0.3618), (0.3217, -0.456, -0.3618), (0.3023, -0.3626, -0.3618), (0.2464, -0.2876, -0.3618), (0.1608, -0.2437, -0.3618), (-0.161, -0.2437, -0.3618), (-0.2466, -0.2876, -0.3618), (-0.3025, -0.3626, -0.3618), (-0.2408, -0.6384, -0.4037), (0.05449, -0.7393, -0.4037), (0.1571, -0.7036, -0.4037), (0.2952, -0.5523, -0.4037), (0.3142, -0.457, -0.4037), (-0.3144, -0.457, -0.4037), (-0.2954, -0.5523, -0.4037), (-0.1572, -0.7036, -0.4037), (-0.05466, -0.7393, -0.4037), (0.2407, -0.6384, -0.4037), (0.2952, -0.3658, -0.4037), (0.2407, -0.2925, -0.4037), (0.1571, -0.2497, -0.4037), (-0.1572, -0.2497, -0.4037), (-0.2408, -0.2925, -0.4037), (-0.2954, -0.3658, -0.4037), (-0.3219, -0.456, -0.4037), (-0.3025, -0.5536, -0.4037), (-0.2466, -0.6418, -0.4037), (-0.161, -0.7085, -0.4037), (-0.05596, -0.7451, -0.4037), (0.0558, -0.7451, -0.4037), (0.1608, -0.7085, -0.4037), (0.2464, -0.6418, -0.4037), (0.3023, -0.5536, -0.4037), (0.3217, -0.456, -0.4037), (0.3023, -0.3626, -0.4037), (0.2464, -0.2876, -0.4037), (0.1608, -0.2437, -0.4037), (-0.161, -0.2437, -0.4037), (-0.2466, -0.2876, -0.4037), (-0.3025, -0.3626, -0.4037), (0.1106, -0.2437, -0.4037), (0.1106, -0.2437, -0.3618), (0.1106, -0.2497, -0.3618), (0.1106, -0.2497, -0.4037), (-0.1107, -0.2437, -0.4037), (-0.1107, -0.2437, -0.3618), (-0.1107, -0.2497, -0.3618), (-0.1107, -0.2497, -0.4037)], [(16, 40), (41, 17), (9, 33), (34, 10), (2, 26), (27, 3), (42, 18), (35, 11), (28, 4), (43, 19), (36, 12), (29, 5), (44, 20), (37, 13), (30, 6), (45, 21), (38, 14), (31, 7), (46, 22), (39, 15), (32, 8), (47, 23), (0, 24), (25, 1)], [(65, 89, 88, 64), (58, 82, 81, 57), (51, 75, 74, 50), (66, 90, 89, 65), (59, 83, 82, 58), (52, 76, 75, 51), (67, 91, 90, 66), (60, 84, 83, 59), (53, 77, 76, 52), (68, 92, 91, 67), (85, 98, 96, 61), (54, 78, 77, 53), (69, 93, 92, 68), (62, 86, 85, 61), (55, 79, 78, 54), (70, 94, 93, 69), (63, 87, 86, 62), (56, 80, 79, 55), (71, 95, 94, 70), (49, 73, 72, 48), (64, 88, 87, 63), (57, 81, 80, 56), (48, 72, 95, 71), (50, 74, 73, 49), (2, 50, 49, 1), (28, 76, 77, 29), (16, 64, 63, 15), (42, 90, 91, 43), (3, 51, 50, 2), (29, 77, 78, 30), (17, 65, 64, 16), (43, 91, 92, 44), (4, 52, 51, 3), (30, 78, 79, 31), (18, 66, 65, 17), (44, 92, 93, 45), (5, 53, 52, 4), (31, 79, 80, 32), (19, 67, 66, 18), (45, 93, 94, 46), (6, 54, 53, 5), (32, 80, 81, 33), (20, 68, 67, 19), (46, 94, 95, 47), (7, 55, 54, 6), (33, 81, 82, 34), (21, 69, 68, 20), (47, 95, 72, 24), (8, 56, 55, 7), (34, 82, 83, 35), (22, 70, 69, 21), (9, 57, 56, 8), (35, 83, 84, 36), (23, 71, 70, 22), (10, 58, 57, 9), (36, 84, 85, 37), (0, 48, 71, 23), (11, 59, 58, 10), (37, 85, 86, 38), (24, 72, 73, 25), (12, 60, 59, 11), (38, 86, 87, 39), (25, 73, 74, 26), (13, 61, 60, 12), (39, 87, 88, 40), (26, 74, 75, 27), (14, 62, 61, 13), (40, 88, 89, 41), (1, 49, 48, 0), (27, 75, 76, 28), (15, 63, 62, 14), (41, 89, 90, 42), (96, 98, 99, 97), (84, 99, 98, 85), (60, 97, 99, 84), (61, 96, 97, 60), (100, 102, 103, 101), (104, 106, 107, 105), (108, 109, 111, 110), (112, 113, 115, 114), (104, 105, 113, 112), (103, 102, 110, 111), (100, 101, 109, 108), (105, 107, 115, 113), (106, 104, 112, 114), (101, 103, 111, 109), (102, 100, 108, 110), (107, 106, 114, 115), (116, 118, 119, 117), (121, 120, 122, 123), (118, 116, 121, 123), (119, 118, 123, 122), (117, 119, 122, 120), (116, 117, 120, 121), (137, 127, 147, 148), (133, 124, 140, 141), (124, 132, 155, 140), (128, 137, 148, 149), (125, 133, 141, 142), (129, 128, 149, 150), (134, 125, 142, 143), (138, 129, 150, 151), (126, 134, 143, 144), (130, 138, 151, 152), (135, 126, 144, 145), (130, 152, 189, 190), (136, 135, 145, 146), (139, 131, 153, 154), (127, 136, 146, 147), (132, 139, 154, 155), (159, 180, 179, 165), (162, 173, 172, 161), (161, 172, 187, 171), (160, 181, 180, 159), (156, 174, 173, 162), (166, 182, 181, 160), (163, 175, 174, 156), (167, 183, 182, 166), (164, 176, 175, 163), (168, 184, 183, 167), (157, 177, 176, 164), (168, 191, 188, 184), (158, 178, 177, 157), (170, 186, 185, 169), (165, 179, 178, 158), (171, 187, 186, 170), (126, 164, 163, 134), (149, 181, 182, 150), (135, 157, 164, 126), (150, 182, 183, 151), (136, 158, 157, 135), (151, 183, 184, 152), (127, 165, 158, 136), (153, 193, 192, 185), (137, 159, 165, 127), (153, 185, 186, 154), (140, 172, 173, 141), (128, 160, 159, 137), (154, 186, 187, 155), (141, 173, 174, 142), (129, 166, 160, 128), (155, 187, 172, 140), (142, 174, 175, 143), (138, 167, 166, 129), (143, 175, 176, 144), (130, 168, 167, 138), (144, 176, 177, 145), (130, 190, 191, 168), (145, 177, 178, 146), (139, 170, 169, 131), (133, 162, 161, 124), (146, 178, 179, 147), (132, 171, 170, 139), (125, 156, 162, 133), (147, 179, 180, 148), (124, 161, 171, 132), (134, 163, 156, 125), (148, 180, 181, 149), (194, 193, 153, 131), (195, 194, 131, 169), (188, 189, 152, 184), (191, 190, 189, 188), (194, 195, 192, 193), (192, 195, 169, 185)])
me_circle_009.polygons.foreach_set('use_smooth', [True] * 164)
_uv = me_circle_009.uv_layers.new(name='UVMap')
_uv.uv.foreach_set('vector', [0.4311, 0.9636, 0.3665, 0.9636, 0.3665, 1.0, 0.4311, 1.0, 0.5602, 0.6218, 0.4957, 0.6218, 0.4957, 0.675, 0.5602, 0.675, 0.4311, 0.8453, 0.4957, 0.8453, 0.4957, 0.7821, 0.4311, 0.7821, 0.4311, 0.9151, 0.3665, 0.9151, 0.3665, 0.9636, 0.4311, 0.9636, 0.7539, 0.6765, 0.8184, 0.6765, 0.8184, 0.6218, 0.7539, 0.6218, 0.4311, 0.9062, 0.4957, 0.9062, 0.4957, 0.8453, 0.4311, 0.8453, 0.4311, 0.8577, 0.3665, 0.8577, 0.3665, 0.9151, 0.4311, 0.9151, 0.7539, 0.7375, 0.8184, 0.7375, 0.8184, 0.6765, 0.7539, 0.6765, 0.4311, 0.9609, 0.4957, 0.9609, 0.4957, 0.9062, 0.4311, 0.9062, 0.4311, 0.7955, 0.3665, 0.7955, 0.3665, 0.8577, 0.4311, 0.8577, 0.6893, 0.7888, 0.6893, 0.6218, 0.6248, 0.6218, 0.6248, 0.7888, 0.5602, 0.8599, 0.4957, 0.8599, 0.4957, 0.916, 0.5602, 0.916, 0.4311, 0.7326, 0.3665, 0.7326, 0.3665, 0.7955, 0.4311, 0.7955, 0.7539, 0.7211, 0.6893, 0.7211, 0.6893, 0.7821, 0.7539, 0.7821, 0.5602, 0.7983, 0.4957, 0.7983, 0.4957, 0.8599, 0.5602, 0.8599, 0.4311, 0.6734, 0.3665, 0.6734, 0.3665, 0.7326, 0.4311, 0.7326, 0.7539, 0.6664, 0.6893, 0.6664, 0.6893, 0.7211, 0.7539, 0.7211, 0.5602, 0.7352, 0.4957, 0.7352, 0.4957, 0.7983, 0.5602, 0.7983, 0.4311, 0.6218, 0.3665, 0.6218, 0.3665, 0.6734, 0.4311, 0.6734, 0.4311, 0.7211, 0.4957, 0.7211, 0.4957, 0.6664, 0.4311, 0.6664, 0.7539, 0.6218, 0.6893, 0.6218, 0.6893, 0.6664, 0.7539, 0.6664, 0.5602, 0.675, 0.4957, 0.675, 0.4957, 0.7352, 0.5602, 0.7352, 0.4311, 0.6664, 0.4957, 0.6664, 0.4957, 0.6218, 0.4311, 0.6218, 0.4311, 0.7821, 0.4957, 0.7821, 0.4957, 0.7211, 0.4311, 0.7211, 0.7205, 0.03181, 0.7161, 0.0002619, 0.6526, 0.01686, 0.6654, 0.04622, 0.5329, 0.2134, 0.5, 0.2094, 0.5003, 0.2725, 0.5331, 0.2682, 0.6671, 0.4343, 0.6545, 0.4638, 0.7181, 0.4799, 0.7223, 0.4483, 0.9518, 0.1588, 0.9824, 0.1464, 0.9493, 0.0919, 0.9231, 0.1114, 0.7777, 0.03158, 0.7819, 0.0, 0.7161, 0.0002619, 0.7205, 0.03181, 0.5331, 0.2682, 0.5003, 0.2725, 0.5176, 0.3334, 0.5482, 0.3211, 0.6175, 0.4071, 0.5974, 0.4324, 0.6545, 0.4638, 0.6671, 0.4343, 0.9231, 0.1114, 0.9493, 0.0919, 0.9026, 0.04743, 0.8825, 0.07277, 0.8329, 0.04555, 0.8455, 0.01609, 0.7819, 0.0, 0.7777, 0.03158, 0.5482, 0.3211, 0.5176, 0.3334, 0.5507, 0.388, 0.5769, 0.3685, 0.5769, 0.3685, 0.5507, 0.388, 0.5974, 0.4324, 0.6175, 0.4071, 0.8825, 0.07277, 0.9026, 0.04743, 0.8455, 0.01609, 0.8329, 0.04555, 0.8825, 0.07277, 0.9026, 0.04743, 0.8455, 0.01609, 0.8329, 0.04555, 0.5769, 0.3685, 0.5507, 0.388, 0.5974, 0.4324, 0.6175, 0.4071, 0.5482, 0.3211, 0.5176, 0.3334, 0.5507, 0.388, 0.5769, 0.3685, 0.8329, 0.04555, 0.8455, 0.01609, 0.7819, 0.0, 0.7777, 0.03158, 0.9231, 0.1114, 0.9493, 0.0919, 0.9026, 0.04743, 0.8825, 0.07277, 0.6175, 0.4071, 0.5974, 0.4324, 0.6545, 0.4638, 0.6671, 0.4343, 0.5331, 0.2682, 0.5003, 0.2725, 0.5176, 0.3334, 0.5482, 0.3211, 0.7777, 0.03158, 0.7819, 0.0, 0.7161, 0.0002618, 0.7205, 0.03181, 0.9518, 0.1588, 0.9824, 0.1464, 0.9493, 0.0919, 0.9231, 0.1114, 0.6671, 0.4343, 0.6545, 0.4638, 0.7181, 0.4799, 0.7223, 0.4483, 0.5329, 0.2134, 0.5, 0.2094, 0.5003, 0.2725, 0.5331, 0.2682, 0.7205, 0.03181, 0.7161, 0.0002618, 0.6526, 0.01686, 0.6654, 0.04622, 0.9669, 0.2117, 0.9997, 0.2074, 0.9824, 0.1464, 0.9518, 0.1588, 0.7223, 0.4483, 0.7181, 0.4799, 0.7839, 0.4796, 0.7795, 0.4481, 0.5475, 0.1604, 0.5168, 0.1483, 0.5, 0.2094, 0.5329, 0.2134, 0.9671, 0.2665, 1.0, 0.2705, 0.9997, 0.2074, 0.9669, 0.2117, 0.7795, 0.4481, 0.7839, 0.4796, 0.8474, 0.463, 0.8346, 0.4336, 0.5758, 0.1128, 0.5494, 0.09349, 0.5168, 0.1483, 0.5475, 0.1604, 0.9525, 0.3195, 0.9832, 0.3316, 1.0, 0.2705, 0.9671, 0.2665, 0.8346, 0.4336, 0.8474, 0.463, 0.9042, 0.4312, 0.8839, 0.406, 0.6161, 0.07383, 0.5958, 0.04865, 0.5494, 0.09349, 0.5758, 0.1128, 0.9242, 0.3671, 0.9506, 0.3864, 0.9832, 0.3316, 0.9525, 0.3195, 0.8839, 0.406, 0.9042, 0.4312, 0.9506, 0.3864, 0.9242, 0.3671, 0.6654, 0.04622, 0.6526, 0.01686, 0.5958, 0.04865, 0.6161, 0.07383, 0.8839, 0.406, 0.9042, 0.4312, 0.9506, 0.3864, 0.9242, 0.3671, 0.9242, 0.3671, 0.9506, 0.3864, 0.9832, 0.3316, 0.9525, 0.3195, 0.6161, 0.07383, 0.5958, 0.04865, 0.5494, 0.09349, 0.5758, 0.1128, 0.8346, 0.4336, 0.8474, 0.463, 0.9042, 0.4312, 0.8839, 0.406, 0.9525, 0.3195, 0.9832, 0.3316, 1.0, 0.2705, 0.9671, 0.2665, 0.5758, 0.1128, 0.5494, 0.09349, 0.5168, 0.1483, 0.5475, 0.1604, 0.7795, 0.4481, 0.7839, 0.4796, 0.8474, 0.463, 0.8346, 0.4336, 0.9671, 0.2665, 1.0, 0.2705, 0.9997, 0.2074, 0.9669, 0.2117, 0.6654, 0.04622, 0.6526, 0.01686, 0.5958, 0.04865, 0.6161, 0.07383, 0.5475, 0.1604, 0.5168, 0.1483, 0.5, 0.2094, 0.5329, 0.2134, 0.7223, 0.4483, 0.7181, 0.4799, 0.7839, 0.4796, 0.7795, 0.4481, 0.9669, 0.2117, 0.9997, 0.2074, 0.9824, 0.1464, 0.9518, 0.1588, 0.8818, 0.6837, 0.8818, 0.6218, 0.8184, 0.6218, 0.8184, 0.6837, 0.8474, 0.463, 0.9452, 0.6218, 1.0, 0.5912, 0.9042, 0.4312, 0.6248, 0.8022, 0.6248, 0.6218, 0.5602, 0.6218, 0.5602, 0.8022, 0.8474, 0.463, 0.9452, 0.6218, 1.0, 0.5912, 0.9042, 0.4312, 0.6188, -3.842, 0.6126, -3.842, 0.6126, -3.903, 0.6188, -3.903, 0.6188, -3.903, 0.6249, -3.903, 0.6249, -3.842, 0.6188, -3.842, 0.6065, -3.842, 0.6065, -3.903, 0.6126, -3.903, 0.6126, -3.842, 0.9058, -3.869, 0.9058, -3.931, 0.9119, -3.931, 0.9119, -3.869, 0.4723, 5.58, 0.4232, 5.583, 0.4232, -4.639, 0.4723, -4.642, 0.4723, -4.642, 0.5215, -4.639, 0.5215, 5.583, 0.4723, 5.58, 0.4232, 5.58, 0.374, 5.583, 0.374, -4.639, 0.4232, -4.642, 0.9939, -4.613, 1.0, -4.613, 1.0, 5.576, 0.9939, 5.576, 0.9755, -4.613, 0.9816, -4.613, 0.9816, 5.576, 0.9755, 5.576, 0.9878, -4.613, 0.9939, -4.613, 0.9939, 5.576, 0.9878, 5.576, 0.9816, -4.613, 0.9878, -4.613, 0.9878, 5.576, 0.9816, 5.576, 0.5706, 5.583, 0.5215, 5.58, 0.5215, -4.642, 0.5706, -4.639, 0.7704, -3.815, 0.7704, -4.015, 0.8196, -4.015, 0.8196, -3.815, 0.8196, -4.015, 0.8688, -4.015, 0.8688, -3.815, 0.8196, -3.815, 0.6468, -3.985, 0.6468, -3.785, 0.6359, -3.785, 0.6359, -3.985, 0.9339, -3.931, 0.9339, -3.869, 0.9229, -3.869, 0.9229, -3.931, 0.6359, -3.985, 0.6359, -3.785, 0.6249, -3.785, 0.6249, -3.985, 0.9119, -3.869, 0.9119, -3.931, 0.9229, -3.931, 0.9229, -3.869, 0.7204, -4.041, 0.6535, -4.094, 0.6509, -4.088, 0.7194, -4.034, 0.7204, -4.616, 0.7944, -4.635, 0.7952, -4.642, 0.7194, -4.623, 0.7944, -4.635, 0.8652, -4.616, 0.8677, -4.623, 0.7952, -4.642, 0.7944, -4.022, 0.7204, -4.041, 0.7194, -4.034, 0.7952, -4.015, 0.6535, -4.563, 0.7204, -4.616, 0.7194, -4.623, 0.6509, -4.569, 0.8652, -4.041, 0.7944, -4.022, 0.7952, -4.015, 0.8677, -4.034, 0.6028, -4.482, 0.6535, -4.563, 0.6509, -4.569, 0.599, -4.485, 0.9222, -4.094, 0.8652, -4.041, 0.8677, -4.034, 0.926, -4.088, 0.5751, -4.382, 0.6028, -4.482, 0.599, -4.485, 0.5706, -4.383, 0.9554, -4.175, 0.9222, -4.094, 0.926, -4.088, 0.9601, -4.172, 0.5751, -4.275, 0.5751, -4.382, 0.5706, -4.383, 0.5706, -4.274, 0.5972, -3.858, 0.5926, -3.854, 0.5926, -3.903, 0.5972, -3.903, 0.6028, -4.175, 0.5751, -4.275, 0.5706, -4.274, 0.599, -4.172, 0.9222, -4.563, 0.9554, -4.482, 0.9601, -4.485, 0.926, -4.569, 0.6535, -4.094, 0.6028, -4.175, 0.599, -4.172, 0.6509, -4.088, 0.8652, -4.616, 0.9222, -4.563, 0.926, -4.569, 0.8677, -4.623, 0.7358, -4.587, 0.7348, -4.594, 0.6663, -4.539, 0.6689, -4.534, 0.7358, -4.011, 0.7348, -4.004, 0.8106, -3.985, 0.8098, -3.993, 0.8098, -3.993, 0.8106, -3.985, 0.8832, -4.004, 0.8807, -4.011, 0.8098, -4.605, 0.8106, -4.613, 0.7348, -4.594, 0.7358, -4.587, 0.6689, -4.064, 0.6663, -4.059, 0.7348, -4.004, 0.7358, -4.011, 0.8807, -4.587, 0.8832, -4.594, 0.8106, -4.613, 0.8098, -4.605, 0.6182, -4.146, 0.6144, -4.142, 0.6663, -4.059, 0.6689, -4.064, 0.9376, -4.534, 0.9415, -4.539, 0.8832, -4.594, 0.8807, -4.587, 0.5905, -4.246, 0.5861, -4.245, 0.6144, -4.142, 0.6182, -4.146, 0.9709, -4.452, 0.9755, -4.456, 0.9415, -4.539, 0.9376, -4.534, 0.5905, -4.352, 0.5861, -4.353, 0.5861, -4.245, 0.5905, -4.246, 0.6065, -3.9, 0.6065, -3.854, 0.6019, -3.854, 0.6019, -3.903, 0.6182, -4.452, 0.6144, -4.456, 0.5861, -4.353, 0.5905, -4.352, 0.9376, -4.064, 0.9415, -4.059, 0.9755, -4.142, 0.9709, -4.146, 0.6689, -4.534, 0.6663, -4.539, 0.6144, -4.456, 0.6182, -4.452, 0.8807, -4.011, 0.8832, -4.004, 0.9415, -4.059, 0.9376, -4.064, 0.638, -3.727, 0.6055, -3.727, 0.6062, -3.627, 0.6388, -3.627, 0.6728, -3.851, 0.7053, -3.851, 0.7053, -3.942, 0.6728, -3.942, 0.638, -3.834, 0.6055, -3.834, 0.6055, -3.727, 0.638, -3.727, 0.6728, -3.942, 0.7053, -3.942, 0.7053, -4.015, 0.6728, -4.015, 0.6388, -3.933, 0.6062, -3.933, 0.6055, -3.834, 0.638, -3.834, 0.9013, -3.932, 0.9339, -3.931, 0.9339, -4.014, 0.9013, -4.015, 0.6402, -4.015, 0.6077, -4.015, 0.6062, -3.933, 0.6388, -3.933, 0.9013, -3.931, 0.9013, -3.882, 0.8688, -3.882, 0.8688, -3.931, 0.7379, -3.931, 0.7704, -3.931, 0.7704, -4.015, 0.7379, -4.015, 0.8688, -3.931, 0.9013, -3.932, 0.9013, -4.015, 0.8688, -4.014, 0.6402, -3.834, 0.6728, -3.834, 0.6728, -3.929, 0.6402, -3.929, 0.7379, -3.838, 0.7704, -3.838, 0.7704, -3.931, 0.7379, -3.931, 0.6402, -3.67, 0.6728, -3.67, 0.6728, -3.743, 0.6402, -3.743, 0.6402, -3.929, 0.6728, -3.929, 0.6728, -4.015, 0.6402, -4.015, 0.7379, -3.749, 0.7704, -3.749, 0.7704, -3.838, 0.7379, -3.838, 0.6402, -3.743, 0.6728, -3.743, 0.6728, -3.834, 0.6402, -3.834, 0.6055, -4.015, 0.5729, -4.015, 0.5714, -3.932, 0.604, -3.932, 0.7379, -3.678, 0.7704, -3.678, 0.7704, -3.749, 0.7379, -3.749, 0.604, -3.932, 0.5714, -3.932, 0.5706, -3.829, 0.6032, -3.829, 0.6249, -3.985, 0.5924, -3.985, 0.5924, -3.903, 0.6249, -3.904, 0.6032, -3.829, 0.5706, -3.829, 0.5706, -3.72, 0.6032, -3.72, 0.5924, -3.854, 0.5924, -3.809, 0.5598, -3.809, 0.5598, -3.854, 0.6032, -3.72, 0.5706, -3.72, 0.5714, -3.618, 0.604, -3.618, 0.5924, -3.985, 0.5598, -3.985, 0.5598, -3.904, 0.5924, -3.903, 0.7379, -3.931, 0.7053, -3.931, 0.7053, -3.838, 0.7379, -3.838, 0.604, -3.618, 0.5714, -3.618, 0.5729, -3.535, 0.6055, -3.535, 0.7379, -3.749, 0.7053, -3.749, 0.7053, -3.678, 0.7379, -3.678, 0.7379, -4.015, 0.7053, -4.015, 0.7053, -3.931, 0.7379, -3.931, 0.6728, -3.67, 0.7053, -3.67, 0.7053, -3.756, 0.6728, -3.756, 0.7379, -3.838, 0.7053, -3.838, 0.7053, -3.749, 0.7379, -3.749, 0.6388, -3.627, 0.6062, -3.627, 0.6077, -3.546, 0.6402, -3.546, 0.6728, -3.756, 0.7053, -3.756, 0.7053, -3.851, 0.6728, -3.851, 0.5926, -3.854, 0.5972, -3.854, 0.5972, -3.805, 0.5926, -3.809, 0.9013, -3.837, 0.8688, -3.837, 0.8688, -3.882, 0.9013, -3.882, 0.5924, -3.854, 0.5598, -3.854, 0.5598, -3.903, 0.5924, -3.903, 0.5972, -3.814, 0.5972, -3.854, 0.6019, -3.854, 0.6019, -3.814, 0.6019, -3.814, 0.6019, -3.854, 0.6065, -3.854, 0.6065, -3.814, 0.6019, -3.854, 0.5972, -3.854, 0.5972, -3.9, 0.6019, -3.903])
me_circle_009.materials.append(mat_posttex)
me_circle_009.use_remesh_fix_poles = True
me_circle_009.use_remesh_preserve_attributes = False
me_circle_009.use_mirror_vertex_groups = False
me_circle_009.update()
me_plane_001 = bpy.data.meshes.new('Plane.001')
me_plane_001.from_pydata([(-0.02357, -0.1028, 0.0), (0.02339, -0.1028, 0.0), (-0.02357, 0.1028, 0.0), (0.02339, 0.1028, 0.0), (-0.02357, 0.1028, 0.02289), (-0.02357, -0.1028, 0.02289), (0.02339, -0.1028, 0.02289), (0.02339, 0.1028, 0.02289)], [], [(0, 2, 3, 1), (5, 6, 7, 4), (3, 2, 4, 7), (0, 1, 6, 5), (1, 3, 7, 6), (2, 0, 5, 4)])
_uv = me_plane_001.uv_layers.new(name='UVMap')
_uv.uv.foreach_set('vector', [0.5546, 0.7317, 0.5546, 0.1394, 0.7257, 0.1394, 0.7257, 0.7317, 0.3835, 0.1394, 0.5546, 0.1394, 0.5546, 0.7317, 0.3835, 0.7317, 0.9758, 0.2747, 0.9758, 0.41, 0.8924, 0.41, 0.8924, 0.2747, 0.8924, 0.2747, 0.8924, 0.1394, 0.9758, 0.1394, 0.9758, 0.2747, 0.8091, 0.1394, 0.8091, 0.7317, 0.7257, 0.7317, 0.7257, 0.1394, 0.8924, 0.1394, 0.8924, 0.7317, 0.8091, 0.7317, 0.8091, 0.1394])
me_plane_001.materials.append(mat_posttex)
me_plane_001.use_remesh_fix_poles = True
me_plane_001.use_remesh_preserve_attributes = False
me_plane_001.use_mirror_vertex_groups = False
me_plane_001.update()

# ---- objects
ob_light = bpy.data.objects.new('Light', light_light)
ob_camera = bpy.data.objects.new('Camera', cam_camera)
ob_1_1000_pole = bpy.data.objects.new('1_1000_pole', me_circle_003)
ob_1_0100_clamps = bpy.data.objects.new('1_0100_clamps', me_circle_002)
ob_1_0100_ladder = bpy.data.objects.new('1_0100_ladder', me_circle_009)
ob_1_0100_laddersteps = bpy.data.objects.new('1_0100_ladderSteps', me_plane_001)

# ---- transforms, parenting, visibility, modifiers, constraints
ob_light.location = (4.076, 1.005, 5.904)
ob_light.rotation_euler = (0.6503, 0.05522, 1.866)
ob_light.lock_rotations_4d = False
ob_light.empty_display_type = 'ARROWS'
ob_light.color = (0.0, 0.0, 0.0, 0.0)
ob_light.lineart.crease_threshold = 0.0
ob_camera.location = (7.359, -6.926, 4.958)
ob_camera.rotation_euler = (1.109, 0.0, 0.8149)
ob_camera.lock_rotations_4d = False
ob_camera.empty_display_type = 'ARROWS'
ob_camera.color = (0.0, 0.0, 0.0, 0.0)
ob_camera.display_type = 'WIRE'
ob_camera.lineart.crease_threshold = 0.0
ob_1_1000_pole.location = (0.0, 0.0, 0.0)
ob_1_1000_pole.rotation_euler = (0.0, -0.0, 1.571)
ob_1_1000_pole.lineart.crease_threshold = 0.0
_m = ob_1_1000_pole.modifiers.new('Auto Smooth', 'NODES')
_m.node_group = ng_auto_smooth
_gi = [s.identifier for s in ng_auto_smooth.interface.items_tree if s.item_type == 'SOCKET' and s.in_out == 'INPUT']
_m[_gi[1]] = 0.2793  # Angle
ob_1_0100_clamps.location = (0.0, 0.0, 3.206)
ob_1_0100_clamps.rotation_euler = (0.0, -0.0, 1.571)
ob_1_0100_clamps.lineart.crease_threshold = 0.0
_m = ob_1_0100_clamps.modifiers.new('Array', 'ARRAY')
_m.use_constant_offset = True
_m.constant_offset_displace = (0.0, 0.0, 2.5)
_m.use_relative_offset = False
_m.relative_offset_displace = (0.0, 0.0, 0.0)
_m = ob_1_0100_clamps.modifiers.new('Auto Smooth', 'NODES')
_m.node_group = ng_auto_smooth
_gi = [s.identifier for s in ng_auto_smooth.interface.items_tree if s.item_type == 'SOCKET' and s.in_out == 'INPUT']
_m[_gi[1]] = 0.2793  # Angle
ob_1_0100_ladder.location = (-8.173e-05, 0.001247, 5.935)
ob_1_0100_ladder.rotation_euler = (0.0, -0.0, 3.142)
ob_1_0100_ladder.lineart.crease_threshold = 0.0
_m = ob_1_0100_ladder.modifiers.new('Auto Smooth', 'NODES')
_m.node_group = ng_auto_smooth
_gi = [s.identifier for s in ng_auto_smooth.interface.items_tree if s.item_type == 'SOCKET' and s.in_out == 'INPUT']
_m[_gi[1]] = 0.2793  # Angle
ob_1_0100_laddersteps.location = (0.0, 1.354, -4.422)
ob_1_0100_laddersteps.rotation_euler = (0.0, -0.0, 1.571)
ob_1_0100_laddersteps.lineart.crease_threshold = 0.0
_m = ob_1_0100_laddersteps.modifiers.new('Array', 'ARRAY')
_m.fit_type = 'FIT_LENGTH'
_m.fit_length = 10.5
_m.constant_offset_displace = (0.0, 0.0, 0.0)
_m.relative_offset_displace = (-1.09, 3.725e-09, 20.4)

# ---- collection membership
col_collection.objects.link(ob_light)
col_collection.objects.link(ob_camera)
col_collection.objects.link(ob_1_1000_pole)
col_collection.objects.link(ob_1_0100_clamps)
col_collection.objects.link(ob_1_0100_ladder)
col_collection.objects.link(ob_1_0100_laddersteps)

# ---- scene / render settings (as saved in the file)
scene.camera = ob_camera
scene.frame_start = 1; scene.frame_end = 250; scene.frame_set(1)
scene.render.engine = 'BLENDER_EEVEE_NEXT'
scene.cycles.use_denoising = False
scene.cycles.samples = 128
scene.cycles.sampling_pattern = 'TABULATED_SOBOL'
scene.cycles.use_adaptive_sampling = False
scene.cycles.use_light_tree = False
scene.view_settings.view_transform = 'Filmic'
bpy.context.view_layer.update()
